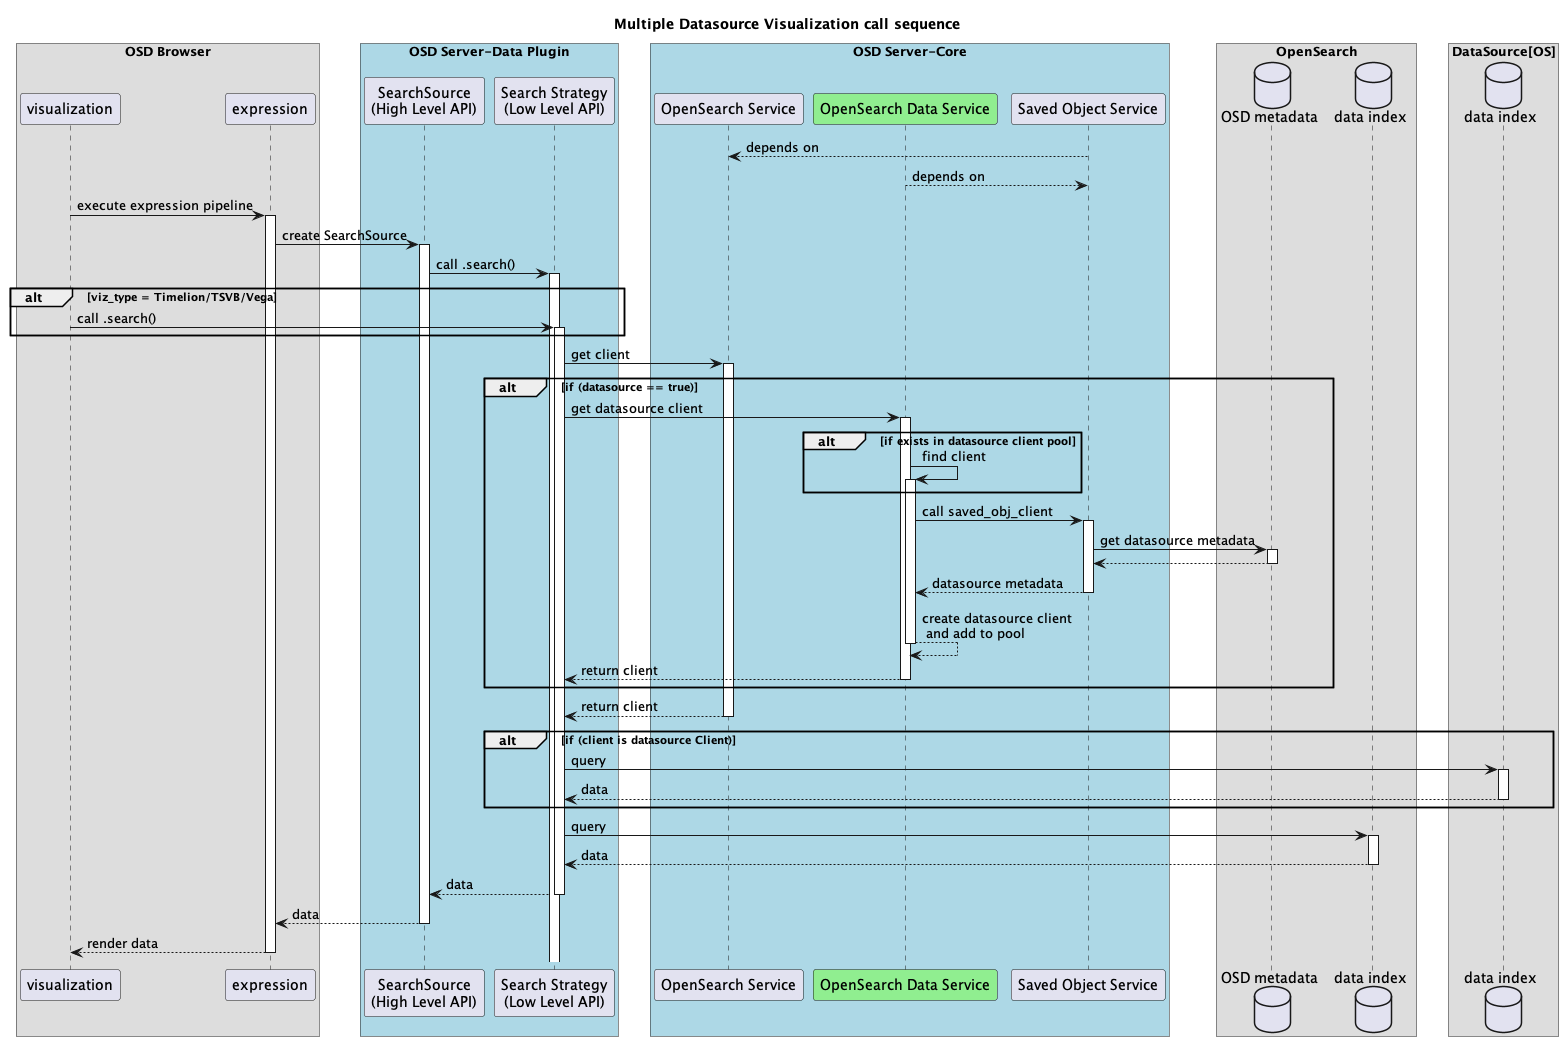

The diagram above was rendered by PlantUML. Its source (embedded in the PNG):
@startuml
autoactivate on

title ** Multiple Datasource Visualization call sequence **

box "OSD Browser"
participant "visualization" as viz
' participant "Timeline/Vega/TSVB" as viz_s
participant "expression" as e
end box


box "OSD Server-Data Plugin" #LightBlue
participant "SearchSource\n(High Level API)" as s
participant "Search Strategy\n(Low Level API)" as ss
end box

box "OSD Server-Core" #LightBlue
participant "OpenSearch Service" as os 
participant "OpenSearch Data Service" as ods #LightGreen
participant "Saved Object Service" as sos

end box

box "OpenSearch"
database "OSD metadata" as oi
database "data index" as default_di
end box

box "DataSource[OS]"
database "data index" as datasource_di
end box

sos --> os: depends on
ods --> sos: depends on

viz -> e: execute expression pipeline
e -> s: create SearchSource 
s -> ss: call .search()
alt viz_type = Timelion/TSVB/Vega
viz -> ss: call .search()
end

ss -> os: get client
alt if (datasource == true)
ss -> ods: get datasource client
alt if exists in datasource client pool
ods -> ods: find client
end

ods -> sos: call saved_obj_client
sos -> oi: get datasource metadata
oi --> sos:
sos --> ods: datasource metadata
ods --> ods: create datasource client \n and add to pool
ods --> ss: return client

end
os --> ss: return client
alt if (client is datasource Client)
ss -> datasource_di: query
datasource_di --> ss: data 
end

ss -> default_di: query
default_di --> ss: data 

ss --> s: data
s --> e: data
e --> viz: render data

skinparam BoxPadding 15
@enduml